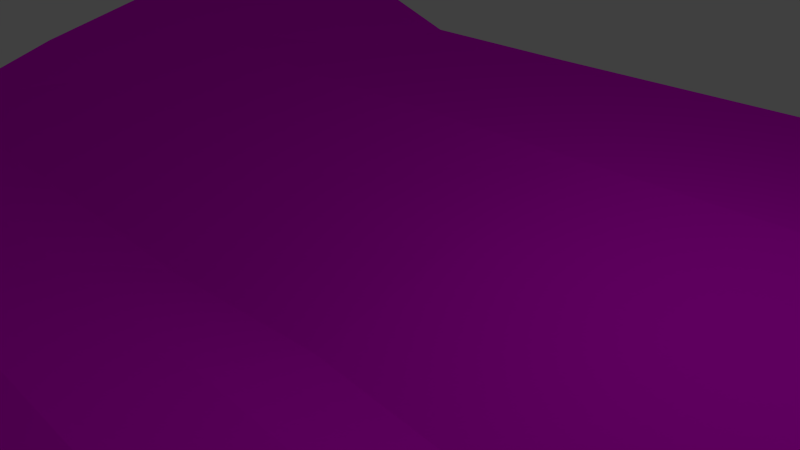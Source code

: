 # Source: ZZ-Landschaft-Zwischenabgabe.blend  (saved by Blender 2.76.0; exported with 4.5.12 LTS)
import bpy
from mathutils import Matrix  # noqa: F401  (used for matrix-valued properties, if any)

bpy.ops.wm.read_factory_settings(use_empty=True)
scene = bpy.context.scene
scene.name = 'Scene'

# ---- collections
col_collection_1 = bpy.data.collections.new('Collection 1'); scene.collection.children.link(col_collection_1)

# ---- images (referenced by path relative to the original .blend; pixels are not part of the script)
import os
ASSET_DIR = os.environ.get("B2B_ASSET_DIR", "")  # directory of the original .blend (textures are referenced by path, not embedded)
HERE = os.path.dirname(os.path.abspath(__file__))  # packed textures are extracted next to this script under _unpacked/

def load_image(name, relpath, width, height, colorspace="sRGB"):
    """Load a texture the original file referenced (path relative to the .blend, or extracted next to this script)."""
    p = next((c for c in (os.path.join(HERE, relpath), os.path.join(ASSET_DIR, relpath)) if relpath and os.path.exists(c)), "")
    if p:
        img = bpy.data.images.load(p, check_existing=True)
        img.name = name
    else:  # same state as the original file: an image datablock whose file is absent (Cycles renders it pink)
        img = bpy.data.images.new(name, width, height)
        img.source = "FILE"
        img.filepath = "//" + (relpath or name)
    img.colorspace_settings.name = colorspace
    return img
img_background_wallpapers_green_grass_wallpapaer_jpg = load_image('background-wallpapers-green-grass-wallpapaer.jpg', 'background-wallpapers-green-grass-wallpapaer.jpg', 1024, 1024, 'sRGB')

# ---- materials (node trees are filled in below, after node groups)
mat_material_001 = bpy.data.materials.new('Material.001')
mat_material_001.alpha_threshold = 0.0
mat_material_001.roughness = 0.5

# ---- material node trees
mat_material_001.use_nodes = True; mat_material_001.node_tree.nodes.clear()
_N = mat_material_001.node_tree.nodes; _L = mat_material_001.node_tree.links
n0 = _N.new('ShaderNodeOutputMaterial'); n0.name = 'Material Output'; n0.location = (300, 300)
n1 = _N.new('ShaderNodeBsdfDiffuse'); n1.name = 'Diffuse BSDF'; n1.location = (10, 300)
n2 = _N.new('ShaderNodeTexImage'); n2.name = 'Image Texture'; n2.location = (-180, 300)
n2.width = 140
n2.image = img_background_wallpapers_green_grass_wallpapaer_jpg
_L.new(n1.outputs[0], n0.inputs[0])
_L.new(n2.outputs[0], n1.inputs[0])
n0.is_active_output = True

# ---- world
world_world = bpy.data.worlds.new('World'); scene.world = world_world
world_world.color = (0.05088, 0.05088, 0.05088)
world_world.use_sun_shadow = False
world_world.sun_shadow_jitter_overblur = 0.0
world_world.cycles.sampling_method = 'MANUAL'
world_world.cycles.sample_map_resolution = 256

# ---- cameras
cam_camera = bpy.data.cameras.new('Camera')
cam_camera.clip_end = 100.0
cam_camera.lens = 35.0
cam_camera.sensor_width = 32.0
cam_camera.sensor_height = 18.0
cam_camera.ortho_scale = 7.314
cam_camera.dof.focus_distance = 0.0

# ---- lights
light_lamp = bpy.data.lights.new('Lamp', 'POINT')
light_lamp.transmission_factor = 0.0
light_lamp.cutoff_distance = 30.0
light_lamp.energy = 100.0
light_lamp.shadow_buffer_clip_start = 1.001
light_lamp.shadow_soft_size = 0.1
light_lamp.shadow_maximum_resolution = 0.006
light_lamp.use_absolute_resolution = True
light_lamp.cycles.use_multiple_importance_sampling = False

# ---- meshes
me_plane = bpy.data.meshes.new('Plane')
me_plane.from_pydata([(-1.0, -1.0, 0.0), (1.0, -1.0, 0.0), (-1.09, 1.331, 0.06865), (1.0, 1.0, 0.5347), (-0.9556, -0.107, -0.09976), (0.0, -1.0, 0.0), (1.021, -0.1129, -0.09479), (0.0, 1.0, 0.0), (-0.001547, -0.1171, -0.08905), (-1.0, -0.5, 0.0), (0.5, -1.0, 0.0), (1.0, 0.5, 0.2294), (-0.5014, 1.005, 0.001092), (-1.038, 0.6418, 0.02945), (-0.5, -1.0, 0.0), (1.0, -0.5, 0.0), (0.5, 1.0, 0.008504), (0.0, 0.5, 0.0), (0.0, -0.5, 0.0), (-0.4881, -0.1203, -0.09686), (0.4883, -0.1264, -0.09212), (0.5, -0.5, 0.0), (-0.5, -0.5, 0.0), (-0.5, 0.5, 0.0), (0.5, 0.5, 0.0), (-1.0, -0.75, 0.0), (0.75, -1.0, 0.0), (1.0, 0.75, 0.4365), (-0.7998, 1.184, 0.03816), (-0.9919, 0.2415, -0.02837), (-0.25, -1.0, 0.0), (1.01, -0.3005, -0.04251), (0.25, 1.0, 0.0), (0.0, 0.75, 0.0), (-0.0009339, -0.3022, -0.03961), (-0.7579, -0.1245, -0.09214), (0.2461, -0.1322, -0.09964), (-0.9795, -0.2978, -0.04481), (0.25, -1.0, 0.0), (1.009, 0.2044, 0.006749), (-0.25, 1.0, 0.0), (-1.073, 1.02, 0.05603), (-0.75, -1.0, 0.0), (1.0, -0.75, 0.0), (0.75, 1.0, 0.2973), (-0.0008908, 0.2002, -0.03778), (0.0, -0.75, 0.0), (-0.2319, -0.125, -0.103), (0.7438, -0.1252, -0.09336), (0.4947, -0.3067, -0.04125), (0.5, -0.75, 0.0), (0.25, -0.5, 0.0), (0.75, -0.5, 0.0), (-0.4948, -0.3038, -0.04333), (-0.5, -0.75, 0.0), (-0.75, -0.5, 0.0), (-0.25, -0.5, 0.0), (-0.5, 0.75, 0.0), (-0.495, 0.1986, -0.04133), (-0.7584, 0.5309, 0.00641), (-0.25, 0.5, 0.0), (0.5, 0.75, 0.0), (0.4949, 0.1961, -0.03927), (0.25, 0.5, 0.0), (0.75, 0.5, 0.04993), (0.7474, 0.1965, -0.03995), (0.2483, 0.1933, -0.04275), (0.25, 0.75, 0.0), (-0.2418, 0.1946, -0.0457), (-0.7538, 0.197, -0.03908), (-0.7897, 0.8967, 0.03046), (-0.25, -0.75, 0.0), (-0.75, -0.75, 0.0), (-0.754, -0.3053, -0.04079), (0.75, -0.75, 0.0), (0.25, -0.75, 0.0), (0.2482, -0.3093, -0.04472), (0.7473, -0.3061, -0.04187), (-0.2418, -0.3053, -0.04558), (-0.25, 0.75, 0.0), (0.75, 0.75, 0.2373)], [], [(80, 27, 3, 44), (79, 33, 7, 40), (78, 34, 8, 47), (77, 31, 6, 48), (76, 49, 20, 36), (75, 50, 21, 51), (74, 43, 15, 52), (73, 53, 19, 35), (72, 54, 22, 55), (71, 46, 18, 56), (70, 57, 12, 28), (69, 58, 23, 59), (68, 45, 17, 60), (67, 61, 16, 32), (66, 62, 24, 63), (65, 39, 11, 64), (62, 65, 64, 24), (20, 48, 65, 62), (48, 6, 39, 65), (45, 66, 63, 17), (8, 36, 66, 45), (36, 20, 62, 66), (33, 67, 32, 7), (17, 63, 67, 33), (63, 24, 61, 67), (58, 68, 60, 23), (19, 47, 68, 58), (47, 8, 45, 68), (29, 69, 59, 13), (4, 35, 69, 29), (35, 19, 58, 69), (41, 70, 28, 2), (13, 59, 70, 41), (59, 23, 57, 70), (54, 71, 56, 22), (14, 30, 71, 54), (30, 5, 46, 71), (25, 72, 55, 9), (0, 42, 72, 25), (42, 14, 54, 72), (37, 73, 35, 4), (9, 55, 73, 37), (55, 22, 53, 73), (50, 74, 52, 21), (10, 26, 74, 50), (26, 1, 43, 74), (46, 75, 51, 18), (5, 38, 75, 46), (38, 10, 50, 75), (34, 76, 36, 8), (18, 51, 76, 34), (51, 21, 49, 76), (49, 77, 48, 20), (21, 52, 77, 49), (52, 15, 31, 77), (53, 78, 47, 19), (22, 56, 78, 53), (56, 18, 34, 78), (57, 79, 40, 12), (23, 60, 79, 57), (60, 17, 33, 79), (61, 80, 44, 16), (24, 64, 80, 61), (64, 11, 27, 80)])
_uv = me_plane.uv_layers.new(name='UVMap')
_uv.uv.foreach_set('vector', [0.8546, 0.1371, 0.8847, 0.002535, 0.9999, 9.954e-05, 0.9657, 0.144, 0.7843, 0.6106, 0.7948, 0.5036, 0.9011, 0.5149, 0.8906, 0.6208, 0.3254, 0.5675, 0.3346, 0.4642, 0.4173, 0.471, 0.4064, 0.5699, 0.3568, 0.1427, 0.3665, 0.03076, 0.4498, 0.03129, 0.4374, 0.1494, 0.3403, 0.3569, 0.349, 0.2511, 0.4295, 0.2596, 0.4197, 0.3638, 0.1493, 0.3417, 0.1573, 0.2348, 0.2643, 0.2427, 0.2563, 0.3498, 0.1651, 0.1281, 0.1727, 0.02145, 0.2793, 0.02897, 0.2719, 0.1357, 0.3071, 0.7865, 0.3171, 0.6757, 0.3991, 0.6794, 0.3876, 0.795, 0.1155, 0.7691, 0.1241, 0.6623, 0.231, 0.6709, 0.2222, 0.7778, 0.1327, 0.5555, 0.1411, 0.4486, 0.2481, 0.4569, 0.2396, 0.564, 0.8263, 0.8469, 0.7745, 0.7173, 0.8831, 0.7277, 0.948, 0.862, 0.5274, 0.805, 0.5375, 0.6943, 0.6676, 0.7078, 0.6712, 0.8195, 0.5449, 0.5855, 0.5565, 0.482, 0.6871, 0.4931, 0.6772, 0.6007, 0.8064, 0.3959, 0.8196, 0.2858, 0.9282, 0.3042, 0.9131, 0.4092, 0.5623, 0.3739, 0.5717, 0.2664, 0.7077, 0.2738, 0.6975, 0.3845, 0.5786, 0.1562, 0.5914, 0.04259, 0.7483, 0.02819, 0.7187, 0.1599, 0.5717, 0.2664, 0.5786, 0.1562, 0.7187, 0.1599, 0.7077, 0.2738, 0.4295, 0.2596, 0.4374, 0.1494, 0.5786, 0.1562, 0.5717, 0.2664, 0.4374, 0.1494, 0.4498, 0.03129, 0.5914, 0.04259, 0.5786, 0.1562, 0.5565, 0.482, 0.5623, 0.3739, 0.6975, 0.3845, 0.6871, 0.4931, 0.4173, 0.471, 0.4197, 0.3638, 0.5623, 0.3739, 0.5565, 0.482, 0.4197, 0.3638, 0.4295, 0.2596, 0.5717, 0.2664, 0.5623, 0.3739, 0.7948, 0.5036, 0.8064, 0.3959, 0.9131, 0.4092, 0.9011, 0.5149, 0.6871, 0.4931, 0.6975, 0.3845, 0.8064, 0.3959, 0.7948, 0.5036, 0.6975, 0.3845, 0.7077, 0.2738, 0.8196, 0.2858, 0.8064, 0.3959, 0.5375, 0.6943, 0.5449, 0.5855, 0.6772, 0.6007, 0.6676, 0.7078, 0.3991, 0.6794, 0.4064, 0.5699, 0.5449, 0.5855, 0.5375, 0.6943, 0.4064, 0.5699, 0.4173, 0.471, 0.5565, 0.482, 0.5449, 0.5855, 0.5382, 0.9083, 0.5274, 0.805, 0.6712, 0.8195, 0.7086, 0.9432, 0.3878, 0.8803, 0.3876, 0.795, 0.5274, 0.805, 0.5382, 0.9083, 0.3876, 0.795, 0.3991, 0.6794, 0.5375, 0.6943, 0.5274, 0.805, 0.8683, 0.9724, 0.8263, 0.8469, 0.948, 0.862, 0.9999, 0.9911, 0.7086, 0.9432, 0.6712, 0.8195, 0.8263, 0.8469, 0.8683, 0.9724, 0.6712, 0.8195, 0.6676, 0.7078, 0.7745, 0.7173, 0.8263, 0.8469, 0.1241, 0.6623, 0.1327, 0.5555, 0.2396, 0.564, 0.231, 0.6709, 0.01736, 0.6537, 0.02589, 0.547, 0.1327, 0.5555, 0.1241, 0.6623, 0.02589, 0.547, 0.03431, 0.4403, 0.1411, 0.4486, 0.1327, 0.5555, 0.1068, 0.8757, 0.1155, 0.7691, 0.2222, 0.7778, 0.2134, 0.8844, 9.954e-05, 0.8671, 0.008752, 0.7604, 0.1155, 0.7691, 0.1068, 0.8757, 0.008752, 0.7604, 0.01736, 0.6537, 0.1241, 0.6623, 0.1155, 0.7691, 0.3024, 0.883, 0.3071, 0.7865, 0.3876, 0.795, 0.3878, 0.8803, 0.2134, 0.8844, 0.2222, 0.7778, 0.3071, 0.7865, 0.3024, 0.883, 0.2222, 0.7778, 0.231, 0.6709, 0.3171, 0.6757, 0.3071, 0.7865, 0.1573, 0.2348, 0.1651, 0.1281, 0.2719, 0.1357, 0.2643, 0.2427, 0.05062, 0.2269, 0.05847, 0.1203, 0.1651, 0.1281, 0.1573, 0.2348, 0.05847, 0.1203, 0.06617, 0.01378, 0.1727, 0.02145, 0.1651, 0.1281, 0.1411, 0.4486, 0.1493, 0.3417, 0.2563, 0.3498, 0.2481, 0.4569, 0.03431, 0.4403, 0.04256, 0.3336, 0.1493, 0.3417, 0.1411, 0.4486, 0.04256, 0.3336, 0.05062, 0.2269, 0.1573, 0.2348, 0.1493, 0.3417, 0.3346, 0.4642, 0.3403, 0.3569, 0.4197, 0.3638, 0.4173, 0.471, 0.2481, 0.4569, 0.2563, 0.3498, 0.3403, 0.3569, 0.3346, 0.4642, 0.2563, 0.3498, 0.2643, 0.2427, 0.349, 0.2511, 0.3403, 0.3569, 0.349, 0.2511, 0.3568, 0.1427, 0.4374, 0.1494, 0.4295, 0.2596, 0.2643, 0.2427, 0.2719, 0.1357, 0.3568, 0.1427, 0.349, 0.2511, 0.2719, 0.1357, 0.2793, 0.02897, 0.3665, 0.03076, 0.3568, 0.1427, 0.3171, 0.6757, 0.3254, 0.5675, 0.4064, 0.5699, 0.3991, 0.6794, 0.231, 0.6709, 0.2396, 0.564, 0.3254, 0.5675, 0.3171, 0.6757, 0.2396, 0.564, 0.2481, 0.4569, 0.3346, 0.4642, 0.3254, 0.5675, 0.7745, 0.7173, 0.7843, 0.6106, 0.8906, 0.6208, 0.8831, 0.7277, 0.6676, 0.7078, 0.6772, 0.6007, 0.7843, 0.6106, 0.7745, 0.7173, 0.6772, 0.6007, 0.6871, 0.4931, 0.7948, 0.5036, 0.7843, 0.6106, 0.8196, 0.2858, 0.8546, 0.1371, 0.9657, 0.144, 0.9282, 0.3042, 0.7077, 0.2738, 0.7187, 0.1599, 0.8546, 0.1371, 0.8196, 0.2858, 0.7187, 0.1599, 0.7483, 0.02819, 0.8847, 0.002535, 0.8546, 0.1371])
me_plane.materials.append(mat_material_001)
me_plane.use_remesh_preserve_volume = False
me_plane.use_remesh_preserve_attributes = False
me_plane.use_mirror_vertex_groups = False
me_plane.update()

# ---- objects
ob_plane = bpy.data.objects.new('Plane', me_plane)
ob_lamp = bpy.data.objects.new('Lamp', light_lamp)
ob_camera = bpy.data.objects.new('Camera', cam_camera)

# ---- transforms, parenting, visibility, modifiers, constraints
ob_plane.location = (0.0, 0.0, 0.0)
ob_plane.scale = (15.06, 8.913, 11.63)
ob_plane.lineart.crease_threshold = 0.0
ob_lamp.location = (4.076, 1.005, 5.904)
ob_lamp.rotation_euler = (0.6503, 0.05522, 1.866)
ob_lamp.lock_rotations_4d = False
ob_lamp.empty_display_type = 'ARROWS'
ob_lamp.color = (0.0, 0.0, 0.0, 0.0)
ob_lamp.lineart.crease_threshold = 0.0
ob_camera.location = (7.481, -6.508, 5.344)
ob_camera.rotation_euler = (1.109, 0.01082, 0.8149)
ob_camera.lock_rotations_4d = False
ob_camera.empty_display_type = 'ARROWS'
ob_camera.color = (0.0, 0.0, 0.0, 0.0)
ob_camera.display_type = 'WIRE'
ob_camera.lineart.crease_threshold = 0.0

# ---- collection membership
col_collection_1.objects.link(ob_plane)
col_collection_1.objects.link(ob_lamp)
col_collection_1.objects.link(ob_camera)

# ---- scene / render settings (as saved in the file)
scene.camera = ob_camera
scene.frame_start = 1; scene.frame_end = 250; scene.frame_set(1)
scene.render.engine = 'CYCLES'
scene.render.resolution_percentage = 50
scene.render.dither_intensity = 0.0
scene.cycles.use_denoising = False
scene.cycles.samples = 10
scene.cycles.sampling_pattern = 'TABULATED_SOBOL'
scene.cycles.light_sampling_threshold = 0.0
scene.cycles.use_adaptive_sampling = False
scene.cycles.use_light_tree = False
scene.cycles.blur_glossy = 0.0
scene.cycles.pixel_filter_type = 'GAUSSIAN'
scene.cycles.sample_clamp_indirect = 0.0
scene.view_settings.view_transform = 'Standard'
bpy.context.view_layer.update()
